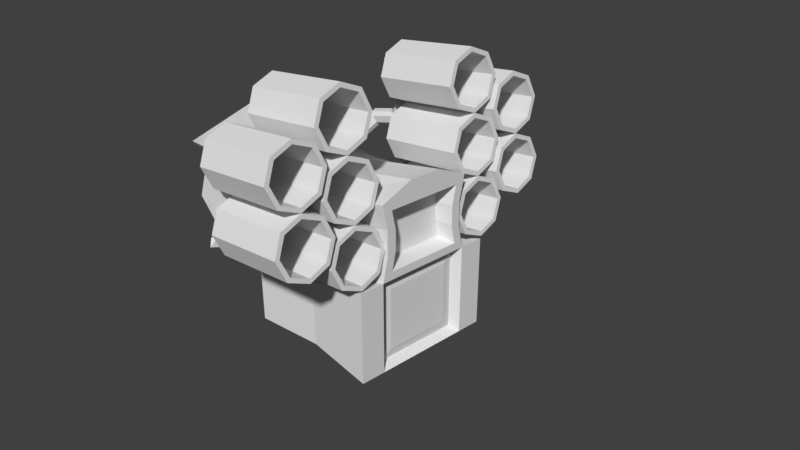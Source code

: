 # Source: BarrageMissleLauncherModified.blend  (saved by Blender 2.79.0; exported with 4.5.12 LTS)
import bpy
from mathutils import Matrix  # noqa: F401  (used for matrix-valued properties, if any)

bpy.ops.wm.read_factory_settings(use_empty=True)
scene = bpy.context.scene
scene.name = 'Scene'

# ---- collections
col_collection_1 = bpy.data.collections.new('Collection 1'); scene.collection.children.link(col_collection_1)

# ---- world
world_world = bpy.data.worlds.new('World'); scene.world = world_world
world_world.color = (0.05088, 0.05088, 0.05088)
world_world.use_sun_shadow = False
world_world.sun_shadow_jitter_overblur = 0.0
world_world.cycles.sampling_method = 'MANUAL'

# ---- cameras
cam_camera = bpy.data.cameras.new('Camera')
cam_camera.clip_end = 100.0
cam_camera.lens = 35.0
cam_camera.sensor_width = 32.0
cam_camera.sensor_height = 18.0
cam_camera.ortho_scale = 7.314
cam_camera.dof.focus_distance = 0.0
cam_camera.dof.aperture_fstop = 128.0

# ---- meshes
me_plane_002 = bpy.data.meshes.new('Plane.002')
me_plane_002.from_pydata([(-1.0, -1.0, 0.0), (1.0, -1.0, 0.0), (-0.6325, 1.0, -3.725e-09), (0.6325, 1.0, 1.118e-08), (-0.5, -0.7137, 0.0), (0.0, -1.0, 0.0), (0.5, -0.7137, 0.0), (0.5, 0.7137, 0.0), (0.0, 1.0, 0.0), (-0.5, 0.7137, 0.0), (-0.89, -0.89, -0.07273), (0.89, -0.89, -0.07273), (-0.5629, 0.89, -0.07273), (0.5629, 0.89, -0.07273), (-0.445, -0.6352, -0.07273), (2.005e-08, -0.89, -0.07273), (0.445, -0.6352, -0.07273), (0.445, 0.6352, -0.07273), (2.005e-08, 0.89, -0.07273), (-0.445, 0.6352, -0.07273)], [], [(6, 7, 3, 1), (0, 2, 9, 4), (4, 9, 8, 5), (5, 8, 7, 6), (16, 11, 13, 17), (10, 14, 19, 12), (14, 15, 18, 19), (15, 16, 17, 18), (1, 3, 13, 11), (8, 9, 19, 18), (5, 6, 16, 15), (9, 2, 12, 19), (2, 0, 10, 12), (3, 7, 17, 13), (0, 4, 14, 10), (6, 1, 11, 16), (7, 8, 18, 17), (4, 5, 15, 14)])
me_plane_002.use_remesh_preserve_volume = False
me_plane_002.use_remesh_preserve_attributes = False
me_plane_002.use_mirror_vertex_groups = False
me_plane_002.update()
me_circle_003 = bpy.data.meshes.new('Circle.003')
me_circle_003.from_pydata([(0.0, 1.0, 0.0), (-0.7071, 0.7071, 0.0), (-1.0, -4.371e-08, 0.0), (-0.7071, -0.7071, 0.0), (8.742e-08, -1.0, 0.0), (0.7071, -0.7071, 0.0), (1.0, 1.192e-08, 0.0), (0.7071, 0.7071, 0.0), (0.0, 1.0, 3.0), (-0.7071, 0.7071, 3.0), (-1.0, -4.371e-08, 3.0), (-0.7071, -0.7071, 3.0), (8.742e-08, -1.0, 3.0), (0.7071, -0.7071, 3.0), (1.0, 1.192e-08, 3.0), (0.7071, 0.7071, 3.0), (2.839e-09, 0.8476, 0.0), (-0.5993, 0.5993, 0.0), (-0.8476, -3.648e-08, 0.0), (-0.5993, -0.5993, 0.0), (7.694e-08, -0.8476, 0.0), (0.5993, -0.5993, 0.0), (0.8476, 1.068e-08, 0.0), (0.5993, 0.5993, 0.0), (0.01244, 0.8476, 3.105), (-0.5869, 0.5993, 3.105), (-0.8351, -3.648e-08, 3.105), (-0.5869, -0.5993, 3.105), (0.01244, -0.8476, 3.105), (0.6118, -0.5993, 3.105), (0.86, 1.068e-08, 3.105), (0.6118, 0.5993, 3.105), (0.01244, 0.5766, 3.105), (-0.3953, 0.4077, 3.105), (-0.5641, -2.005e-08, 3.105), (-0.3953, -0.4077, 3.105), (0.01244, -0.5766, 3.105), (0.4201, -0.4077, 3.105), (0.589, 1.203e-08, 3.105), (0.4201, 0.4077, 3.105), (0.01244, 0.5766, 3.35), (-0.3953, 0.4077, 3.35), (-0.5641, -2.005e-08, 3.35), (-0.3953, -0.4077, 3.35), (0.01244, -0.5766, 3.35), (0.4201, -0.4077, 3.35), (0.589, 1.203e-08, 3.35), (0.4201, 0.4077, 3.35), (0.01244, 0.4168, 3.35), (-0.2823, 0.2947, 3.35), (-0.4043, -1.243e-08, 3.35), (-0.2823, -0.2947, 3.35), (0.01244, -0.4168, 3.35), (0.3071, -0.2947, 3.35), (0.4292, 1.076e-08, 3.35), (0.3071, 0.2947, 3.35), (0.01244, 0.4168, 3.265), (-0.2823, 0.2947, 3.265), (-0.4043, -1.243e-08, 3.265), (-0.2823, -0.2947, 3.265), (0.01244, -0.4168, 3.265), (0.3071, -0.2947, 3.265), (0.4292, 1.076e-08, 3.265), (0.3071, 0.2947, 3.265)], [], [(2, 10, 9, 1), (7, 15, 14, 6), (5, 13, 12, 4), (3, 11, 10, 2), (1, 9, 8, 0), (0, 8, 15, 7), (6, 14, 13, 5), (4, 12, 11, 3), (18, 17, 25, 26), (23, 22, 30, 31), (21, 20, 28, 29), (19, 18, 26, 27), (17, 16, 24, 25), (16, 23, 31, 24), (22, 21, 29, 30), (20, 19, 27, 28), (2, 1, 17, 18), (9, 10, 26, 25), (3, 2, 18, 19), (10, 11, 27, 26), (4, 3, 19, 20), (11, 12, 28, 27), (5, 4, 20, 21), (12, 13, 29, 28), (6, 5, 21, 22), (13, 14, 30, 29), (7, 6, 22, 23), (14, 15, 31, 30), (0, 7, 23, 16), (1, 0, 16, 17), (15, 8, 24, 31), (8, 9, 25, 24), (24, 25, 33, 32), (31, 24, 32, 39), (29, 30, 38, 37), (27, 28, 36, 35), (25, 26, 34, 33), (30, 31, 39, 38), (28, 29, 37, 36), (26, 27, 35, 34), (33, 34, 42, 41), (38, 39, 47, 46), (36, 37, 45, 44), (34, 35, 43, 42), (32, 33, 41, 40), (39, 32, 40, 47), (37, 38, 46, 45), (35, 36, 44, 43), (47, 40, 48, 55), (45, 46, 54, 53), (43, 44, 52, 51), (41, 42, 50, 49), (46, 47, 55, 54), (44, 45, 53, 52), (42, 43, 51, 50), (40, 41, 49, 48), (50, 51, 59, 58), (48, 49, 57, 56), (55, 48, 56, 63), (53, 54, 62, 61), (51, 52, 60, 59), (49, 50, 58, 57), (54, 55, 63, 62), (52, 53, 61, 60), (57, 58, 59, 60, 61, 62, 63, 56)])
me_circle_003.use_remesh_preserve_volume = False
me_circle_003.use_remesh_preserve_attributes = False
me_circle_003.use_mirror_vertex_groups = False
me_circle_003.update()
me_circle_002 = bpy.data.meshes.new('Circle.002')
me_circle_002.from_pydata([(0.0, 1.0, 0.0), (-0.7071, 0.7071, 0.0), (-1.0, -4.371e-08, 0.0), (-0.7071, -0.7071, 0.0), (8.742e-08, -1.0, 0.0), (0.7071, -0.7071, 0.0), (1.0, 1.192e-08, 0.0), (0.7071, 0.7071, 0.0), (0.0, 1.0, 3.0), (-0.7071, 0.7071, 3.0), (-1.0, -4.371e-08, 3.0), (-0.7071, -0.7071, 3.0), (8.742e-08, -1.0, 3.0), (0.7071, -0.7071, 3.0), (1.0, 1.192e-08, 3.0), (0.7071, 0.7071, 3.0), (2.839e-09, 0.8476, 0.0), (-0.5993, 0.5993, 0.0), (-0.8476, -3.648e-08, 0.0), (-0.5993, -0.5993, 0.0), (7.694e-08, -0.8476, 0.0), (0.5993, -0.5993, 0.0), (0.8476, 1.068e-08, 0.0), (0.5993, 0.5993, 0.0), (0.01244, 0.8476, 3.105), (-0.5869, 0.5993, 3.105), (-0.8351, -3.648e-08, 3.105), (-0.5869, -0.5993, 3.105), (0.01244, -0.8476, 3.105), (0.6118, -0.5993, 3.105), (0.86, 1.068e-08, 3.105), (0.6118, 0.5993, 3.105), (0.01244, 0.5766, 3.105), (-0.3953, 0.4077, 3.105), (-0.5641, -2.005e-08, 3.105), (-0.3953, -0.4077, 3.105), (0.01244, -0.5766, 3.105), (0.4201, -0.4077, 3.105), (0.589, 1.203e-08, 3.105), (0.4201, 0.4077, 3.105), (0.01244, 0.5766, 3.35), (-0.3953, 0.4077, 3.35), (-0.5641, -2.005e-08, 3.35), (-0.3953, -0.4077, 3.35), (0.01244, -0.5766, 3.35), (0.4201, -0.4077, 3.35), (0.589, 1.203e-08, 3.35), (0.4201, 0.4077, 3.35), (0.01244, 0.4168, 3.35), (-0.2823, 0.2947, 3.35), (-0.4043, -1.243e-08, 3.35), (-0.2823, -0.2947, 3.35), (0.01244, -0.4168, 3.35), (0.3071, -0.2947, 3.35), (0.4292, 1.076e-08, 3.35), (0.3071, 0.2947, 3.35), (0.01244, 0.4168, 3.265), (-0.2823, 0.2947, 3.265), (-0.4043, -1.243e-08, 3.265), (-0.2823, -0.2947, 3.265), (0.01244, -0.4168, 3.265), (0.3071, -0.2947, 3.265), (0.4292, 1.076e-08, 3.265), (0.3071, 0.2947, 3.265)], [], [(2, 10, 9, 1), (7, 15, 14, 6), (5, 13, 12, 4), (3, 11, 10, 2), (1, 9, 8, 0), (0, 8, 15, 7), (6, 14, 13, 5), (4, 12, 11, 3), (18, 17, 25, 26), (23, 22, 30, 31), (21, 20, 28, 29), (19, 18, 26, 27), (17, 16, 24, 25), (16, 23, 31, 24), (22, 21, 29, 30), (20, 19, 27, 28), (2, 1, 17, 18), (9, 10, 26, 25), (3, 2, 18, 19), (10, 11, 27, 26), (4, 3, 19, 20), (11, 12, 28, 27), (5, 4, 20, 21), (12, 13, 29, 28), (6, 5, 21, 22), (13, 14, 30, 29), (7, 6, 22, 23), (14, 15, 31, 30), (0, 7, 23, 16), (1, 0, 16, 17), (15, 8, 24, 31), (8, 9, 25, 24), (24, 25, 33, 32), (31, 24, 32, 39), (29, 30, 38, 37), (27, 28, 36, 35), (25, 26, 34, 33), (30, 31, 39, 38), (28, 29, 37, 36), (26, 27, 35, 34), (33, 34, 42, 41), (38, 39, 47, 46), (36, 37, 45, 44), (34, 35, 43, 42), (32, 33, 41, 40), (39, 32, 40, 47), (37, 38, 46, 45), (35, 36, 44, 43), (47, 40, 48, 55), (45, 46, 54, 53), (43, 44, 52, 51), (41, 42, 50, 49), (46, 47, 55, 54), (44, 45, 53, 52), (42, 43, 51, 50), (40, 41, 49, 48), (50, 51, 59, 58), (48, 49, 57, 56), (55, 48, 56, 63), (53, 54, 62, 61), (51, 52, 60, 59), (49, 50, 58, 57), (54, 55, 63, 62), (52, 53, 61, 60), (57, 58, 59, 60, 61, 62, 63, 56)])
me_circle_002.use_remesh_preserve_volume = False
me_circle_002.use_remesh_preserve_attributes = False
me_circle_002.use_mirror_vertex_groups = False
me_circle_002.update()
me_plane = bpy.data.meshes.new('Plane')
me_plane.from_pydata([(-1.0, -1.0, 0.0), (1.0, -1.0, 0.0), (-0.6325, 1.0, -3.725e-09), (0.6325, 1.0, 1.118e-08), (-0.5, -0.7137, 0.0), (0.0, -1.0, 0.0), (0.5, -0.7137, 0.0), (0.5, 0.7137, 0.0), (0.0, 1.0, 0.0), (-0.5, 0.7137, 0.0), (-0.89, -0.89, -0.07273), (0.89, -0.89, -0.07273), (-0.5629, 0.89, -0.07273), (0.5629, 0.89, -0.07273), (-0.445, -0.6352, -0.07273), (2.005e-08, -0.89, -0.07273), (0.445, -0.6352, -0.07273), (0.445, 0.6352, -0.07273), (2.005e-08, 0.89, -0.07273), (-0.445, 0.6352, -0.07273)], [], [(6, 7, 3, 1), (0, 2, 9, 4), (4, 9, 8, 5), (5, 8, 7, 6), (16, 11, 13, 17), (10, 14, 19, 12), (14, 15, 18, 19), (15, 16, 17, 18), (1, 3, 13, 11), (8, 9, 19, 18), (5, 6, 16, 15), (9, 2, 12, 19), (2, 0, 10, 12), (3, 7, 17, 13), (0, 4, 14, 10), (6, 1, 11, 16), (7, 8, 18, 17), (4, 5, 15, 14)])
me_plane.use_remesh_preserve_volume = False
me_plane.use_remesh_preserve_attributes = False
me_plane.use_mirror_vertex_groups = False
me_plane.update()
me_cube_003 = bpy.data.meshes.new('Cube.003')
me_cube_003.from_pydata([(-0.3756, -0.1912, -0.3829), (-0.3756, -0.3829, -0.1912), (-0.3756, -0.3829, 0.1912), (-0.3756, -0.1912, 0.3829), (-0.3756, 0.3829, -0.1912), (-0.3756, 0.1912, -0.3829), (-0.3756, 0.1912, 0.3829), (-0.3756, 0.3829, 0.1912), (0.3756, -0.3829, -0.1912), (0.3756, -0.1912, -0.3829), (0.3756, -0.1912, 0.3829), (0.3756, -0.3829, 0.1912), (0.3756, 0.1912, -0.3829), (0.3756, 0.3829, -0.1912), (0.3756, 0.3829, 0.1912), (0.3756, 0.1912, 0.3829)], [], [(8, 11, 2, 1), (12, 13, 14, 15, 10, 11, 8, 9), (15, 6, 3, 10), (0, 1, 2, 3, 6, 7, 4, 5), (4, 7, 14, 13), (12, 5, 4, 13), (6, 15, 14, 7), (0, 9, 8, 1), (10, 3, 2, 11), (5, 12, 9, 0)])
me_cube_003.use_remesh_preserve_volume = False
me_cube_003.use_remesh_preserve_attributes = False
me_cube_003.use_mirror_vertex_groups = False
me_cube_003.update()
me_cube_002 = bpy.data.meshes.new('Cube.002')
me_cube_002.from_pydata([(-0.3756, -0.1912, -0.3829), (-0.3756, -0.3829, -0.1912), (-0.3756, -0.3829, 0.1912), (-0.3756, -0.1912, 0.3829), (-0.3756, 0.3829, -0.1912), (-0.3756, 0.1912, -0.3829), (-0.3756, 0.1912, 0.3829), (-0.3756, 0.3829, 0.1912), (0.3756, -0.3829, -0.1912), (0.3756, -0.1912, -0.3829), (0.3756, -0.1912, 0.3829), (0.3756, -0.3829, 0.1912), (0.3756, 0.1912, -0.3829), (0.3756, 0.3829, -0.1912), (0.3756, 0.3829, 0.1912), (0.3756, 0.1912, 0.3829)], [], [(8, 11, 2, 1), (12, 13, 14, 15, 10, 11, 8, 9), (15, 6, 3, 10), (0, 1, 2, 3, 6, 7, 4, 5), (4, 7, 14, 13), (12, 5, 4, 13), (6, 15, 14, 7), (0, 9, 8, 1), (10, 3, 2, 11), (5, 12, 9, 0)])
me_cube_002.use_remesh_preserve_volume = False
me_cube_002.use_remesh_preserve_attributes = False
me_cube_002.use_mirror_vertex_groups = False
me_cube_002.update()
me_circle_001 = bpy.data.meshes.new('Circle.001')
me_circle_001.from_pydata([(0.0, 1.0, 0.0), (-0.7071, 0.7071, 0.0), (-1.0, -4.371e-08, 0.0), (-0.7071, -0.7071, 0.0), (8.742e-08, -1.0, 0.0), (0.7071, -0.7071, 0.0), (1.0, 1.192e-08, 0.0), (0.7071, 0.7071, 0.0), (0.0, 1.0, 3.0), (-0.7071, 0.7071, 3.0), (-1.0, -4.371e-08, 3.0), (-0.7071, -0.7071, 3.0), (8.742e-08, -1.0, 3.0), (0.7071, -0.7071, 3.0), (1.0, 1.192e-08, 3.0), (0.7071, 0.7071, 3.0), (2.839e-09, 0.8476, 0.0), (-0.5993, 0.5993, 0.0), (-0.8476, -3.648e-08, 0.0), (-0.5993, -0.5993, 0.0), (7.694e-08, -0.8476, 0.0), (0.5993, -0.5993, 0.0), (0.8476, 1.068e-08, 0.0), (0.5993, 0.5993, 0.0), (0.01244, 0.8476, 3.105), (-0.5869, 0.5993, 3.105), (-0.8351, -3.648e-08, 3.105), (-0.5869, -0.5993, 3.105), (0.01244, -0.8476, 3.105), (0.6118, -0.5993, 3.105), (0.86, 1.068e-08, 3.105), (0.6118, 0.5993, 3.105), (0.01244, 0.5766, 3.105), (-0.3953, 0.4077, 3.105), (-0.5641, -2.005e-08, 3.105), (-0.3953, -0.4077, 3.105), (0.01244, -0.5766, 3.105), (0.4201, -0.4077, 3.105), (0.589, 1.203e-08, 3.105), (0.4201, 0.4077, 3.105), (0.01244, 0.5766, 3.35), (-0.3953, 0.4077, 3.35), (-0.5641, -2.005e-08, 3.35), (-0.3953, -0.4077, 3.35), (0.01244, -0.5766, 3.35), (0.4201, -0.4077, 3.35), (0.589, 1.203e-08, 3.35), (0.4201, 0.4077, 3.35), (0.01244, 0.4168, 3.35), (-0.2823, 0.2947, 3.35), (-0.4043, -1.243e-08, 3.35), (-0.2823, -0.2947, 3.35), (0.01244, -0.4168, 3.35), (0.3071, -0.2947, 3.35), (0.4292, 1.076e-08, 3.35), (0.3071, 0.2947, 3.35), (0.01244, 0.4168, 3.265), (-0.2823, 0.2947, 3.265), (-0.4043, -1.243e-08, 3.265), (-0.2823, -0.2947, 3.265), (0.01244, -0.4168, 3.265), (0.3071, -0.2947, 3.265), (0.4292, 1.076e-08, 3.265), (0.3071, 0.2947, 3.265)], [], [(2, 10, 9, 1), (7, 15, 14, 6), (5, 13, 12, 4), (3, 11, 10, 2), (1, 9, 8, 0), (0, 8, 15, 7), (6, 14, 13, 5), (4, 12, 11, 3), (18, 17, 25, 26), (23, 22, 30, 31), (21, 20, 28, 29), (19, 18, 26, 27), (17, 16, 24, 25), (16, 23, 31, 24), (22, 21, 29, 30), (20, 19, 27, 28), (2, 1, 17, 18), (9, 10, 26, 25), (3, 2, 18, 19), (10, 11, 27, 26), (4, 3, 19, 20), (11, 12, 28, 27), (5, 4, 20, 21), (12, 13, 29, 28), (6, 5, 21, 22), (13, 14, 30, 29), (7, 6, 22, 23), (14, 15, 31, 30), (0, 7, 23, 16), (1, 0, 16, 17), (15, 8, 24, 31), (8, 9, 25, 24), (24, 25, 33, 32), (31, 24, 32, 39), (29, 30, 38, 37), (27, 28, 36, 35), (25, 26, 34, 33), (30, 31, 39, 38), (28, 29, 37, 36), (26, 27, 35, 34), (33, 34, 42, 41), (38, 39, 47, 46), (36, 37, 45, 44), (34, 35, 43, 42), (32, 33, 41, 40), (39, 32, 40, 47), (37, 38, 46, 45), (35, 36, 44, 43), (47, 40, 48, 55), (45, 46, 54, 53), (43, 44, 52, 51), (41, 42, 50, 49), (46, 47, 55, 54), (44, 45, 53, 52), (42, 43, 51, 50), (40, 41, 49, 48), (50, 51, 59, 58), (48, 49, 57, 56), (55, 48, 56, 63), (53, 54, 62, 61), (51, 52, 60, 59), (49, 50, 58, 57), (54, 55, 63, 62), (52, 53, 61, 60), (57, 58, 59, 60, 61, 62, 63, 56)])
me_circle_001.use_remesh_preserve_volume = False
me_circle_001.use_remesh_preserve_attributes = False
me_circle_001.use_mirror_vertex_groups = False
me_circle_001.update()
me_cube_001 = bpy.data.meshes.new('Cube.001')
me_cube_001.from_pydata([(-1.0, -1.0, -1.0), (0.0, -0.9212, -0.9606), (-1.0, 1.0, -1.0), (0.0, -0.9212, -0.03938), (1.0, -1.0, -1.0), (0.0, 0.9212, -0.9606), (1.0, 1.0, -1.0), (0.0, 0.9212, -0.03938), (-1.0, -1.0, 0.0), (-1.0, 1.0, 0.0), (1.0, 1.0, 0.2415), (1.0, -1.0, 0.2415), (-1.0, 0.6612, -1.0), (-1.0, -0.6612, -1.0), (-1.0, -0.6612, 1.0), (-1.0, 0.6612, 1.0), (1.0, -0.6612, -1.0), (1.0, 0.6612, -1.0), (1.0, 0.6612, 1.241), (1.0, -0.6612, 1.241), (1.0, 0.6612, 0.2415), (1.0, -0.6612, 0.2415), (-1.0, -0.6612, 0.0), (-1.0, 0.6612, 0.0), (0.0, 0.6612, 0.0), (0.0, -0.6612, 0.0), (0.0, 0.6612, 1.0), (0.0, -0.6612, 1.0), (0.0, 0.6612, -1.0), (0.0, -0.6612, -1.0), (1.0, 0.521, 1.135), (1.0, -0.521, 1.135), (1.0, 0.521, 0.3475), (1.0, -0.521, 0.3475), (0.7638, 0.4716, 1.098), (0.7638, -0.4716, 1.098), (0.7638, 0.4716, 0.3848), (0.7638, -0.4716, 0.3848), (0.8722, -0.5879, -0.9312), (0.8722, 0.5879, -0.9312), (0.8722, 0.5879, 0.1727), (0.8722, -0.5879, 0.1727), (0.8973, -0.4528, -0.8043), (0.8973, 0.4528, -0.8043), (0.8973, 0.4528, 0.04582), (0.8973, -0.4528, 0.04582), (1.0, 0.5893, 0.9081), (1.0, 0.5893, 0.5748), (1.0, -0.5893, 0.9081), (1.0, -0.5893, 0.5748), (-1.0, -0.5893, 0.6667), (-1.0, -0.5893, 0.3333), (-1.0, 0.5893, 0.6667), (-1.0, 0.5893, 0.3333), (0.0, 0.5893, 0.3333), (0.0, 0.5893, 0.6667), (0.0, -0.5893, 0.6667), (0.0, -0.5893, 0.3333), (1.0, 0.4644, 0.8728), (1.0, 0.4644, 0.6101), (1.0, -0.4644, 0.8728), (1.0, -0.4644, 0.6101), (0.7638, 0.4203, 0.8604), (0.7638, 0.4203, 0.6226), (0.7638, -0.4203, 0.8604), (0.7638, -0.4203, 0.6226), (-0.9227, 0.2204, -1.0), (-0.9227, -0.2204, -1.0), (-0.9227, -0.2204, 1.181), (-0.9227, 0.2204, 1.181), (1.0, -0.2204, -1.0), (1.0, 0.2204, -1.0), (1.0, 0.2204, 1.423), (1.0, -0.2204, 1.423), (1.0, 0.2204, 0.2415), (1.0, -0.2204, 0.2415), (-0.9227, -0.2204, 0.0), (-0.9227, 0.2204, 0.0), (0.0, 0.2204, -1.0), (0.0, -0.2204, -1.0), (0.0, 0.2204, 1.229), (0.0, -0.2204, 1.229), (1.0, 0.1737, 1.135), (1.0, -0.1737, 1.135), (1.0, 0.1737, 0.3475), (1.0, -0.1737, 0.3475), (0.7638, 0.1572, 1.098), (0.7638, -0.1572, 1.098), (0.7638, 0.1572, 0.3848), (0.7638, -0.1572, 0.3848), (0.8722, -0.196, -0.9312), (0.8722, 0.196, -0.9312), (0.8722, 0.196, 0.1727), (0.8722, -0.196, 0.1727), (0.8973, -0.1509, -0.8043), (0.8973, 0.1509, -0.8043), (0.8973, 0.1509, 0.04582), (0.8973, -0.1509, 0.04582), (0.7638, 0.1401, 0.6226), (0.7638, -0.1401, 0.6226), (0.7638, 0.1401, 0.8604), (0.7638, -0.1401, 0.8604), (-0.9227, -0.1964, 0.3333), (-0.9227, 0.1964, 0.3333), (-0.9227, -0.1964, 0.6667), (-0.9227, 0.1964, 0.6667), (-0.7007, -0.6612, 1.0), (-0.55, -0.6612, 1.0), (-0.4451, -0.6612, 1.0), (-0.5992, -0.2204, 1.198), (-0.527, -0.402, 1.129), (-0.2215, -0.3052, 1.183), (-0.2202, -0.5414, 1.062), (-0.7007, -0.6434, 0.9756), (-0.5053, -0.6209, 0.8133), (-0.55, -0.6434, 0.9756), (-0.4451, -0.6434, 0.9756), (-0.5992, -0.2026, 1.173), (-0.527, -0.3842, 1.104), (-0.2215, -0.2874, 1.159), (-0.2202, -0.5237, 1.038), (-0.5053, -0.6032, 0.7889)], [], [(7, 9, 23, 24), (9, 7, 5, 2), (56, 27, 108, 114, 107, 106, 14, 50), (2, 5, 28, 12), (29, 16, 4, 1), (55, 52, 15, 26), (3, 8, 0, 1), (16, 21, 11, 4), (3, 11, 21, 25), (12, 23, 9, 2), (0, 8, 22, 13), (66, 77, 23, 12), (6, 10, 20, 17), (21, 16, 38, 41), (67, 79, 29, 13), (81, 109, 111, 112, 108, 27), (5, 6, 17, 28), (79, 70, 16, 29), (7, 10, 6, 5), (49, 21, 33, 61), (73, 81, 27, 19), (105, 69, 15, 52), (8, 3, 25, 22), (11, 3, 1, 4), (46, 55, 26, 18), (13, 29, 1, 0), (48, 19, 27, 56), (10, 7, 24, 20), (61, 33, 37, 65), (74, 20, 32, 84), (46, 18, 30, 58), (73, 19, 31, 83), (101, 87, 35, 64), (84, 32, 36, 88), (58, 30, 34, 62), (83, 31, 35, 87), (39, 40, 44, 43), (75, 21, 41, 93), (71, 17, 39, 91), (17, 20, 40, 39), (94, 97, 45, 42), (91, 39, 43, 95), (41, 38, 42, 45), (93, 41, 45, 97), (32, 59, 63, 36), (59, 58, 62, 63), (89, 99, 65, 37), (99, 101, 64, 65), (20, 47, 59, 32), (47, 46, 58, 59), (31, 60, 64, 35), (60, 61, 65, 64), (21, 49, 57, 25), (49, 48, 56, 57), (20, 24, 54, 47), (47, 54, 55, 46), (77, 103, 53, 23), (103, 105, 52, 53), (19, 48, 60, 31), (48, 49, 61, 60), (24, 23, 53, 54), (54, 53, 52, 55), (25, 57, 51, 22), (57, 56, 50, 51), (51, 50, 104, 102), (102, 104, 105, 103), (22, 51, 102, 76), (76, 102, 103, 77), (63, 62, 100, 98), (98, 100, 101, 99), (36, 63, 98, 88), (88, 98, 99, 89), (40, 92, 96, 44), (92, 93, 97, 96), (38, 90, 94, 42), (90, 91, 95, 94), (43, 44, 96, 95), (95, 96, 97, 94), (16, 70, 90, 38), (70, 71, 91, 90), (20, 74, 92, 40), (74, 75, 93, 92), (30, 82, 86, 34), (82, 83, 87, 86), (33, 85, 89, 37), (85, 84, 88, 89), (62, 34, 86, 100), (100, 86, 87, 101), (18, 72, 82, 30), (72, 73, 83, 82), (21, 75, 85, 33), (75, 74, 84, 85), (50, 14, 68, 104), (104, 68, 69, 105), (18, 26, 80, 72), (72, 80, 81, 73), (28, 17, 71, 78), (78, 71, 70, 79), (26, 15, 69, 80), (80, 69, 68, 109, 81), (12, 28, 78, 66), (66, 78, 79, 67), (13, 22, 76, 67), (67, 76, 77, 66), (114, 108, 116, 121), (110, 106, 113, 118), (111, 109, 117, 119), (106, 110, 109, 68, 14), (108, 112, 120, 116), (112, 111, 119, 120), (109, 110, 118, 117), (107, 114, 121, 115), (106, 107, 115, 113), (121, 116, 115), (118, 113, 115, 116, 120, 119, 117)])
me_cube_001.use_remesh_preserve_volume = False
me_cube_001.use_remesh_preserve_attributes = False
me_cube_001.use_mirror_vertex_groups = False
me_cube_001.update()
me_circle = bpy.data.meshes.new('Circle')
me_circle.from_pydata([(0.0, 1.0, 0.0), (-0.7071, 0.7071, 0.0), (-1.0, -4.371e-08, 0.0), (-0.7071, -0.7071, 0.0), (8.742e-08, -1.0, 0.0), (0.7071, -0.7071, 0.0), (1.0, 1.192e-08, 0.0), (0.7071, 0.7071, 0.0), (0.0, 1.0, 3.0), (-0.7071, 0.7071, 3.0), (-1.0, -4.371e-08, 3.0), (-0.7071, -0.7071, 3.0), (8.742e-08, -1.0, 3.0), (0.7071, -0.7071, 3.0), (1.0, 1.192e-08, 3.0), (0.7071, 0.7071, 3.0), (2.839e-09, 0.8476, 0.0), (-0.5993, 0.5993, 0.0), (-0.8476, -3.648e-08, 0.0), (-0.5993, -0.5993, 0.0), (7.694e-08, -0.8476, 0.0), (0.5993, -0.5993, 0.0), (0.8476, 1.068e-08, 0.0), (0.5993, 0.5993, 0.0), (0.01244, 0.8476, 3.105), (-0.5869, 0.5993, 3.105), (-0.8351, -3.648e-08, 3.105), (-0.5869, -0.5993, 3.105), (0.01244, -0.8476, 3.105), (0.6118, -0.5993, 3.105), (0.86, 1.068e-08, 3.105), (0.6118, 0.5993, 3.105), (0.01244, 0.5766, 3.105), (-0.3953, 0.4077, 3.105), (-0.5641, -2.005e-08, 3.105), (-0.3953, -0.4077, 3.105), (0.01244, -0.5766, 3.105), (0.4201, -0.4077, 3.105), (0.589, 1.203e-08, 3.105), (0.4201, 0.4077, 3.105), (0.01244, 0.5766, 3.35), (-0.3953, 0.4077, 3.35), (-0.5641, -2.005e-08, 3.35), (-0.3953, -0.4077, 3.35), (0.01244, -0.5766, 3.35), (0.4201, -0.4077, 3.35), (0.589, 1.203e-08, 3.35), (0.4201, 0.4077, 3.35), (0.01244, 0.4168, 3.35), (-0.2823, 0.2947, 3.35), (-0.4043, -1.243e-08, 3.35), (-0.2823, -0.2947, 3.35), (0.01244, -0.4168, 3.35), (0.3071, -0.2947, 3.35), (0.4292, 1.076e-08, 3.35), (0.3071, 0.2947, 3.35), (0.01244, 0.4168, 3.265), (-0.2823, 0.2947, 3.265), (-0.4043, -1.243e-08, 3.265), (-0.2823, -0.2947, 3.265), (0.01244, -0.4168, 3.265), (0.3071, -0.2947, 3.265), (0.4292, 1.076e-08, 3.265), (0.3071, 0.2947, 3.265)], [], [(2, 10, 9, 1), (7, 15, 14, 6), (5, 13, 12, 4), (3, 11, 10, 2), (1, 9, 8, 0), (0, 8, 15, 7), (6, 14, 13, 5), (4, 12, 11, 3), (18, 17, 25, 26), (23, 22, 30, 31), (21, 20, 28, 29), (19, 18, 26, 27), (17, 16, 24, 25), (16, 23, 31, 24), (22, 21, 29, 30), (20, 19, 27, 28), (2, 1, 17, 18), (9, 10, 26, 25), (3, 2, 18, 19), (10, 11, 27, 26), (4, 3, 19, 20), (11, 12, 28, 27), (5, 4, 20, 21), (12, 13, 29, 28), (6, 5, 21, 22), (13, 14, 30, 29), (7, 6, 22, 23), (14, 15, 31, 30), (0, 7, 23, 16), (1, 0, 16, 17), (15, 8, 24, 31), (8, 9, 25, 24), (24, 25, 33, 32), (31, 24, 32, 39), (29, 30, 38, 37), (27, 28, 36, 35), (25, 26, 34, 33), (30, 31, 39, 38), (28, 29, 37, 36), (26, 27, 35, 34), (33, 34, 42, 41), (38, 39, 47, 46), (36, 37, 45, 44), (34, 35, 43, 42), (32, 33, 41, 40), (39, 32, 40, 47), (37, 38, 46, 45), (35, 36, 44, 43), (47, 40, 48, 55), (45, 46, 54, 53), (43, 44, 52, 51), (41, 42, 50, 49), (46, 47, 55, 54), (44, 45, 53, 52), (42, 43, 51, 50), (40, 41, 49, 48), (50, 51, 59, 58), (48, 49, 57, 56), (55, 48, 56, 63), (53, 54, 62, 61), (51, 52, 60, 59), (49, 50, 58, 57), (54, 55, 63, 62), (52, 53, 61, 60), (57, 58, 59, 60, 61, 62, 63, 56)])
me_circle.use_remesh_preserve_volume = False
me_circle.use_remesh_preserve_attributes = False
me_circle.use_mirror_vertex_groups = False
me_circle.update()

# ---- curves / text
cu_beziercurve_001 = bpy.data.curves.new('BezierCurve.001', 'CURVE')
cu_beziercurve_001.dimensions = '3D'
_sp = cu_beziercurve_001.splines.new('BEZIER'); _sp.bezier_points.add(1)
_sp.bezier_points.foreach_set('co', [0.9548, 0.3552, 0.0, 1.227, 1.421, 1.338])
_sp.bezier_points.foreach_set('handle_left', [1.78, 0.3552, 0.0, 0.06035, 1.421, 1.338])
_sp.bezier_points.foreach_set('handle_right', [0.13, 0.3552, 0.0, 2.393, 1.421, 1.338])
for _p, _l, _r in zip(_sp.bezier_points, ['ALIGNED', 'ALIGNED'], ['ALIGNED', 'ALIGNED']): _p.handle_left_type = _l; _p.handle_right_type = _r
_sp.order_u = 0
_sp.order_v = 0
cu_beziercurve_001.use_path = True
cu_beziercurve_001.use_path_clamp = True
cu_beziercurve_001.bevel_resolution = 0
cu_beziercurve_001.fill_mode = 'HALF'
cu_beziercurve = bpy.data.curves.new('BezierCurve', 'CURVE')
cu_beziercurve.dimensions = '3D'
_sp = cu_beziercurve.splines.new('BEZIER'); _sp.bezier_points.add(1)
_sp.bezier_points.foreach_set('co', [0.9548, 0.3552, 0.0, 1.227, 1.421, 1.338])
_sp.bezier_points.foreach_set('handle_left', [1.78, 0.3552, 0.0, 0.06035, 1.421, 1.338])
_sp.bezier_points.foreach_set('handle_right', [0.13, 0.3552, 0.0, 2.393, 1.421, 1.338])
for _p, _l, _r in zip(_sp.bezier_points, ['ALIGNED', 'ALIGNED'], ['ALIGNED', 'ALIGNED']): _p.handle_left_type = _l; _p.handle_right_type = _r
_sp.order_u = 0
_sp.order_v = 0
cu_beziercurve.use_path = True
cu_beziercurve.use_path_clamp = True
cu_beziercurve.bevel_resolution = 0
cu_beziercurve.fill_mode = 'HALF'

# ---- objects
ob_plane_001 = bpy.data.objects.new('Plane.001', me_plane_002)
ob_circle_003 = bpy.data.objects.new('Circle.003', me_circle_003)
ob_circle_002 = bpy.data.objects.new('Circle.002', me_circle_002)
ob_plane = bpy.data.objects.new('Plane', me_plane)
ob_beziercurve_001 = bpy.data.objects.new('BezierCurve.001', cu_beziercurve_001)
ob_cube_002 = bpy.data.objects.new('Cube.002', me_cube_003)
ob_beziercurve = bpy.data.objects.new('BezierCurve', cu_beziercurve)
ob_cube_001 = bpy.data.objects.new('Cube.001', me_cube_002)
ob_circle_001 = bpy.data.objects.new('Circle.001', me_circle_001)
ob_cube = bpy.data.objects.new('Cube', me_cube_001)
ob_circle = bpy.data.objects.new('Circle', me_circle)
ob_camera = bpy.data.objects.new('Camera', cam_camera)

# ---- transforms, parenting, visibility, modifiers, constraints
ob_plane_001.location = (-0.4906, -1.428, 1.295)
ob_plane_001.rotation_euler = (3.142, -1.677, 8.256e-07)
ob_plane_001.scale = (1.0, 0.6, 1.0)
ob_plane_001.lineart.crease_threshold = 0.0
ob_circle_003.location = (0.9523, 1.7, 1.056)
ob_circle_003.rotation_euler = (-0.0, 4.595, -0.0)
ob_circle_003.scale = (0.4, 0.4, 0.4)
ob_circle_003.lineart.crease_threshold = 0.0
_m = ob_circle_003.modifiers.new('Array', 'ARRAY')
_m.constant_offset_displace = (0.0, 0.0, 0.0)
ob_circle_002.location = (0.9523, -1.7, 1.056)
ob_circle_002.rotation_euler = (-0.0, 4.595, -0.0)
ob_circle_002.scale = (0.4, 0.4, 0.4)
ob_circle_002.lineart.crease_threshold = 0.0
_m = ob_circle_002.modifiers.new('Array', 'ARRAY')
_m.constant_offset_displace = (0.0, 0.0, 0.0)
ob_plane.location = (-0.4906, 1.428, 1.295)
ob_plane.rotation_euler = (0.0, 1.465, 0.0)
ob_plane.scale = (1.0, 0.6, 1.0)
ob_plane.lineart.crease_threshold = 0.0
ob_beziercurve_001.location = (-2.0, 0.0, 0.0)
ob_beziercurve_001.scale = (1.0, -1.0, 1.0)
ob_beziercurve_001.lineart.crease_threshold = 0.0
ob_cube_002.location = (-1.885, 0.0, 0.0)
ob_cube_002.scale = (0.9988, -0.2689, 0.2689)
ob_cube_002.lineart.crease_threshold = 0.0
_m = ob_cube_002.modifiers.new('Array', 'ARRAY')
_m.fit_type = 'FIT_CURVE'
_m.curve = ob_beziercurve_001
_m.constant_offset_displace = (0.0, 0.0, 0.0)
_m = ob_cube_002.modifiers.new('Curve', 'CURVE')
_m.object = ob_beziercurve_001
ob_beziercurve.location = (-2.0, 0.0, 0.0)
ob_beziercurve.lineart.crease_threshold = 0.0
ob_cube_001.location = (-1.885, 0.0, 0.0)
ob_cube_001.scale = (0.9988, 0.2689, 0.2689)
ob_cube_001.lineart.crease_threshold = 0.0
_m = ob_cube_001.modifiers.new('Array', 'ARRAY')
_m.fit_type = 'FIT_CURVE'
_m.curve = ob_beziercurve
_m.constant_offset_displace = (0.0, 0.0, 0.0)
_m = ob_cube_001.modifiers.new('Curve', 'CURVE')
_m.object = ob_beziercurve
ob_circle_001.location = (0.9523, -0.9821, 0.6719)
ob_circle_001.rotation_euler = (-0.0, 4.595, -0.0)
ob_circle_001.scale = (0.4, 0.4, 0.4)
ob_circle_001.lineart.crease_threshold = 0.0
_m = ob_circle_001.modifiers.new('Array', 'ARRAY')
_m.count = 3
_m.constant_offset_displace = (0.0, 0.0, 0.0)
ob_cube.location = (0.0, 0.0, 0.0)
ob_cube.lineart.crease_threshold = 0.0
ob_circle.location = (0.9523, 1.018, 0.6719)
ob_circle.rotation_euler = (-0.0, 4.595, -0.0)
ob_circle.scale = (0.4, 0.4, 0.4)
ob_circle.lineart.crease_threshold = 0.0
_m = ob_circle.modifiers.new('Array', 'ARRAY')
_m.count = 3
_m.constant_offset_displace = (0.0, 0.0, 0.0)
ob_camera.location = (7.481, -6.508, 5.344)
ob_camera.rotation_euler = (1.109, 0.0, 0.8149)
ob_camera.lock_rotations_4d = False
ob_camera.empty_display_type = 'ARROWS'
ob_camera.color = (0.0, 0.0, 0.0, 0.0)
ob_camera.display_type = 'WIRE'
ob_camera.lineart.crease_threshold = 0.0

# ---- collection membership
col_collection_1.objects.link(ob_plane_001)
col_collection_1.objects.link(ob_circle_003)
col_collection_1.objects.link(ob_circle_002)
col_collection_1.objects.link(ob_plane)
col_collection_1.objects.link(ob_beziercurve_001)
col_collection_1.objects.link(ob_cube_002)
col_collection_1.objects.link(ob_beziercurve)
col_collection_1.objects.link(ob_cube_001)
col_collection_1.objects.link(ob_circle_001)
col_collection_1.objects.link(ob_cube)
col_collection_1.objects.link(ob_circle)
col_collection_1.objects.link(ob_camera)

# ---- scene / render settings (as saved in the file)
scene.camera = ob_camera
scene.frame_start = 1; scene.frame_end = 250; scene.frame_set(1)
scene.render.engine = 'BLENDER_EEVEE_NEXT'
scene.render.resolution_percentage = 50
scene.render.dither_intensity = 0.0
scene.cycles.use_denoising = False
scene.cycles.samples = 128
scene.cycles.sampling_pattern = 'TABULATED_SOBOL'
scene.cycles.use_adaptive_sampling = False
scene.cycles.use_light_tree = False
scene.cycles.blur_glossy = 0.0
scene.cycles.sample_clamp_indirect = 0.0
scene.view_settings.view_transform = 'Standard'
bpy.context.view_layer.update()

# ---- added for rendering (the .blend has no usable light): sun
light_auto_sun = bpy.data.lights.new('AutoSun', 'SUN')
light_auto_sun.energy = 3.0
light_auto_sun.angle = 0.0523599
ob_auto_sun = bpy.data.objects.new('AutoSun', light_auto_sun)
scene.collection.objects.link(ob_auto_sun)
ob_auto_sun.rotation_euler = (0.872665, 0.174533, 0.523599)
bpy.context.view_layer.update()
